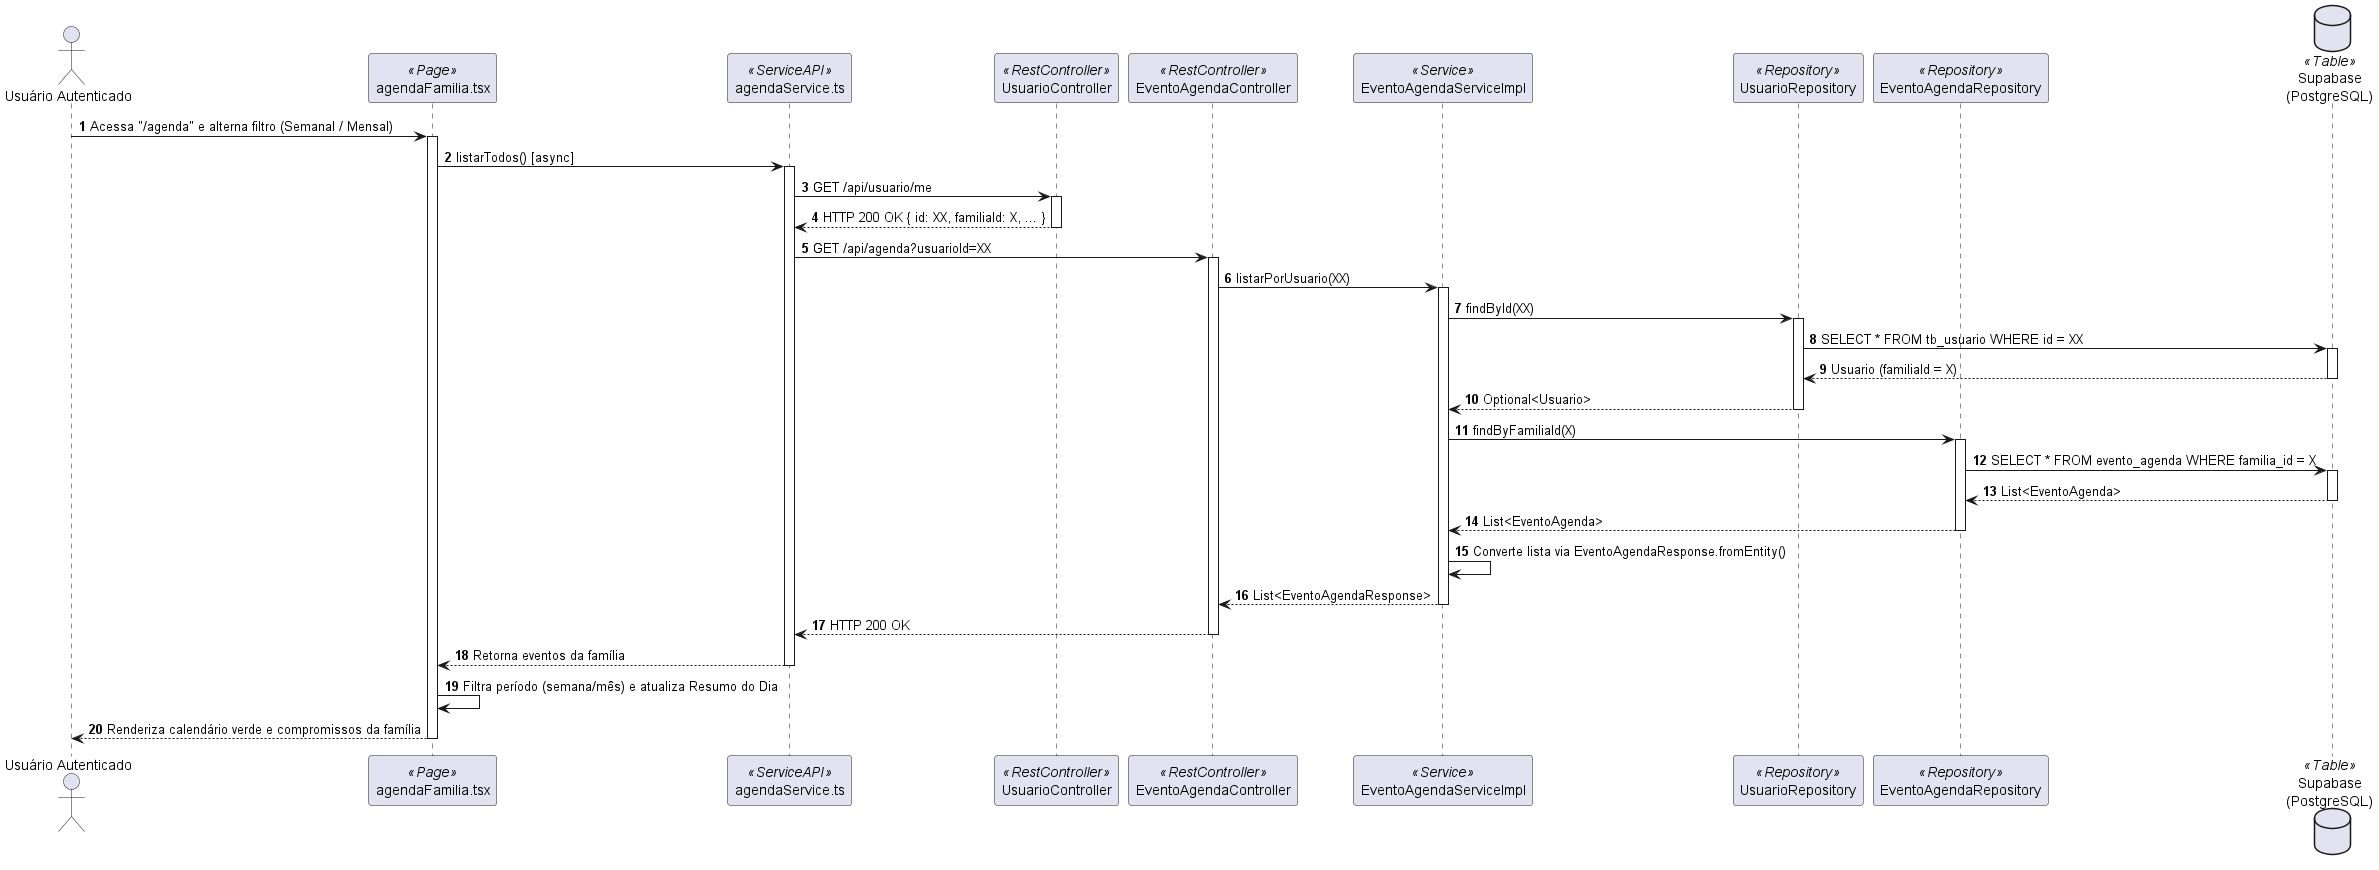

The diagram above was rendered by PlantUML. Its source (embedded in the PNG):
@startuml DiagramaDeSequencia_ListarAgendaFamilia
autonumber
actor "Usuário Autenticado" as User
participant "agendaFamilia.tsx" as Page <<Page>>
participant "agendaService.ts" as ServiceAPI <<ServiceAPI>>
participant "UsuarioController" as UserCtrl <<RestController>>
participant "EventoAgendaController" as AgendaCtrl <<RestController>>
participant "EventoAgendaServiceImpl" as Service <<Service>>
participant "UsuarioRepository" as UserRepo <<Repository>>
participant "EventoAgendaRepository" as AgendaRepo <<Repository>>
database "Supabase\n(PostgreSQL)" as DB <<Table>>

User -> Page : Acessa "/agenda" e alterna filtro (Semanal / Mensal)
activate Page

Page -> ServiceAPI : listarTodos() [async]
activate ServiceAPI

ServiceAPI -> UserCtrl : GET /api/usuario/me
activate UserCtrl
UserCtrl --> ServiceAPI : HTTP 200 OK { id: XX, familiaId: X, ... }
deactivate UserCtrl

ServiceAPI -> AgendaCtrl : GET /api/agenda?usuarioId=XX
activate AgendaCtrl

AgendaCtrl -> Service : listarPorUsuario(XX)
activate Service

Service -> UserRepo : findById(XX)
activate UserRepo
UserRepo -> DB : SELECT * FROM tb_usuario WHERE id = XX
activate DB
DB --> UserRepo : Usuario (familiaId = X)
deactivate DB
UserRepo --> Service : Optional<Usuario>
deactivate UserRepo

Service -> AgendaRepo : findByFamiliaId(X)
activate AgendaRepo
AgendaRepo -> DB : SELECT * FROM evento_agenda WHERE familia_id = X
activate DB
DB --> AgendaRepo : List<EventoAgenda>
deactivate DB
AgendaRepo --> Service : List<EventoAgenda>
deactivate AgendaRepo

Service -> Service : Converte lista via EventoAgendaResponse.fromEntity()
Service --> AgendaCtrl : List<EventoAgendaResponse>
deactivate Service

AgendaCtrl --> ServiceAPI : HTTP 200 OK
deactivate AgendaCtrl

ServiceAPI --> Page : Retorna eventos da família
deactivate ServiceAPI

Page -> Page : Filtra período (semana/mês) e atualiza Resumo do Dia
Page --> User : Renderiza calendário verde e compromissos da família
deactivate Page

@enduml